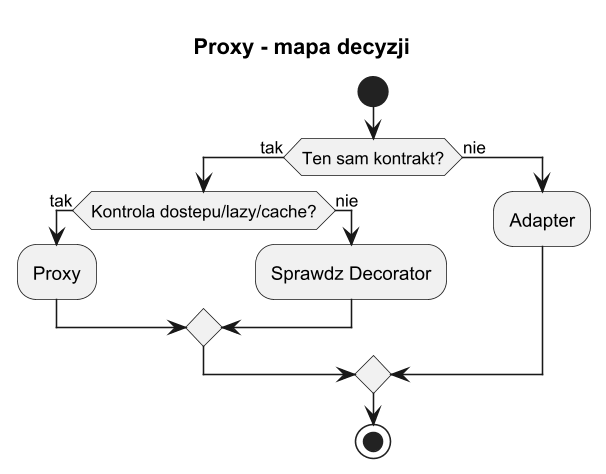

The diagram above was rendered by PlantUML. Its source (embedded in the PNG):
@startuml proxy_decision_map
title Proxy - mapa decyzji

skinparam monochrome true
skinparam dpi 150

start
if (Ten sam kontrakt?) then (tak)
  if (Kontrola dostepu/lazy/cache?) then (tak)
    :Proxy;
  else (nie)
    :Sprawdz Decorator;
  endif
else (nie)
  :Adapter;
endif
stop

@enduml